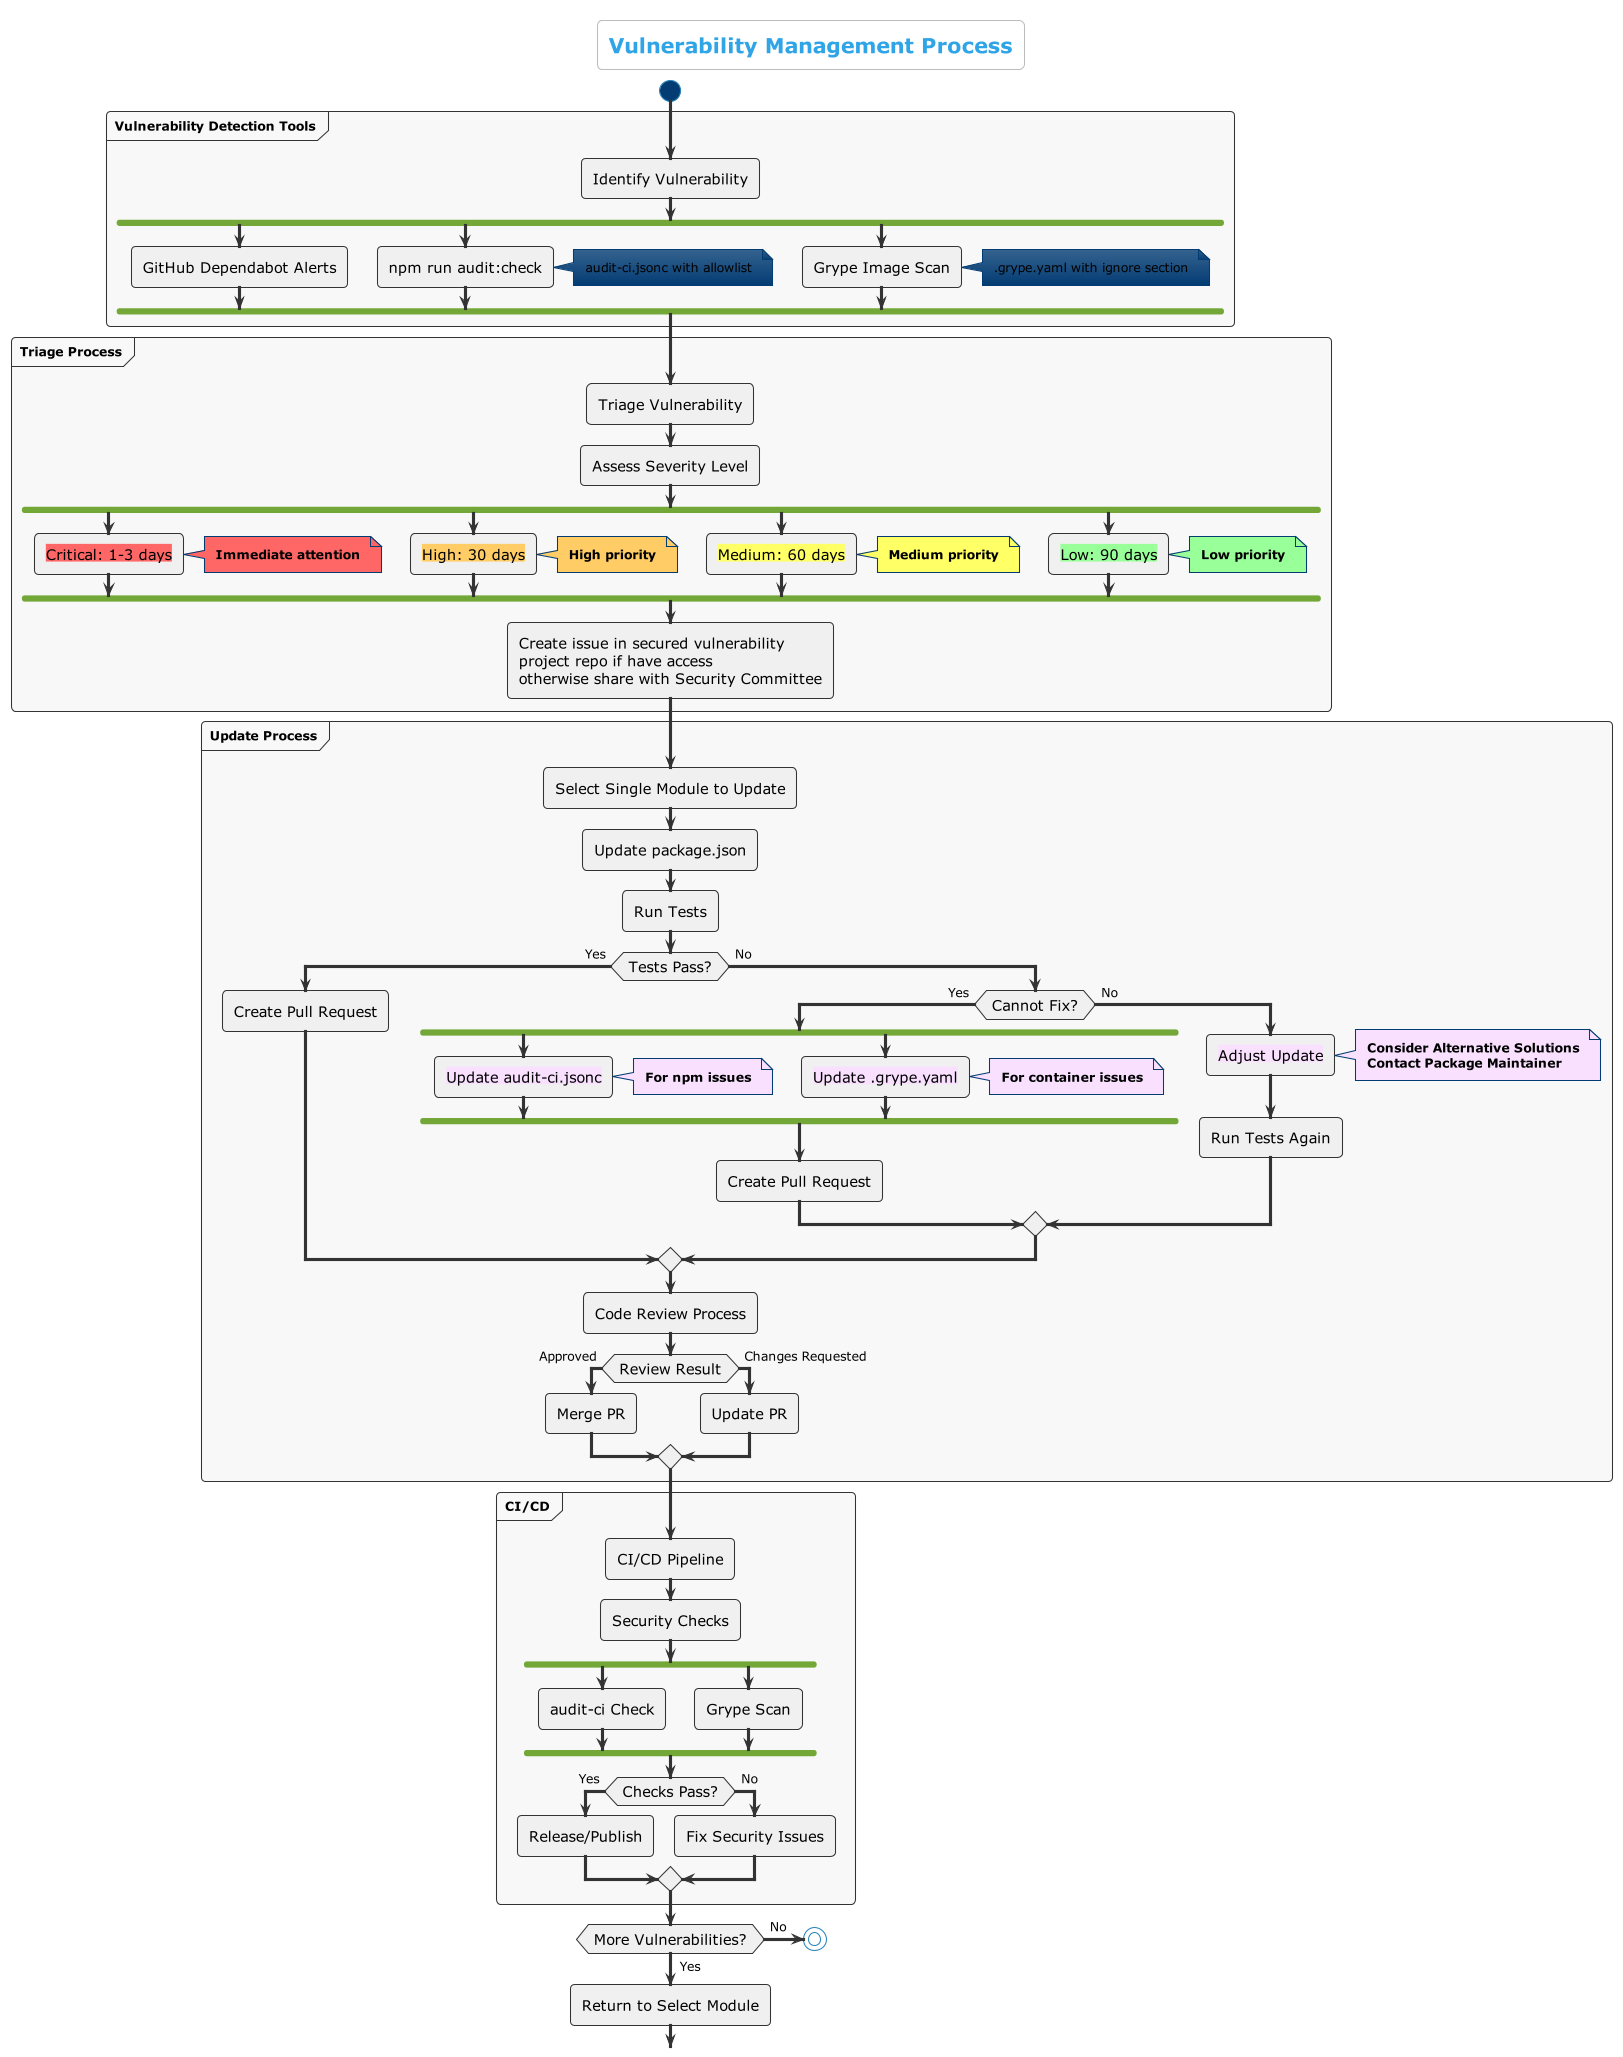

The diagram above was rendered by PlantUML. Its source (embedded in the PNG):
@startuml vulnerability-management-process
!theme cerulean

skinparam ActivityBackgroundColor #f0f0f0
skinparam ActivityBorderColor #333333
skinparam ArrowColor #333333
skinparam backgroundColor white
skinparam ActivityFontColor black
skinparam ActivityFontSize 14
skinparam noteFontColor black
skinparam ArrowFontColor black
skinparam PartitionFontColor #000000
skinparam PartitionFontStyle bold
skinparam PartitionBorderColor #333333
skinparam PartitionBackgroundColor #f8f8f8

title Vulnerability Management Process

start

partition "Vulnerability Detection Tools" {
  :Identify Vulnerability;
  fork
    :GitHub Dependabot Alerts;
  fork again
    :npm run audit:check;
    note right: audit-ci.jsonc with allowlist
  fork again
    :Grype Image Scan;
    note right: .grype.yaml with ignore section
  end fork
}

partition "Triage Process" {
  :Triage Vulnerability;
  :Assess Severity Level;
  fork
    :<back:#FF6666>Critical: 1-3 days</back>;
    note right #FF6666: <b><color:black>Immediate attention</color></b>
  fork again
    :<back:#FFCC66>High: 30 days</back>;
    note right #FFCC66: <b><color:black>High priority</color></b>
  fork again
    :<back:#FFFF66>Medium: 60 days</back>;
    note right #FFFF66: <b><color:black>Medium priority</color></b>
  fork again
    :<back:#99FF99>Low: 90 days</back>;
    note right #99FF99: <b><color:black>Low priority</color></b>
  end fork
  :Create issue in secured vulnerability\nproject repo if have access\notherwise share with Security Committee;
}

partition "Update Process" {
  :Select Single Module to Update;
  :Update package.json;
  :Run Tests;
  if (Tests Pass?) then (Yes)
    :Create Pull Request;
  else (No)
    if (Cannot Fix?) then (Yes)
      fork
        :<back:#F9E0FF>Update audit-ci.jsonc</back>;
        note right #F9E0FF: <b><color:black>For npm issues</color></b>
      fork again
        :<back:#F9E0FF>Update .grype.yaml</back>;
        note right #F9E0FF: <b><color:black>For container issues</color></b>
      end fork
      :Create Pull Request;
    else (No)
      :<back:#F9E0FF>Adjust Update</back>;
      note right #F9E0FF
        <b><color:black>Consider Alternative Solutions</color></b>
        <b><color:black>Contact Package Maintainer</color></b>
      end note
      :Run Tests Again;
    endif
  endif
  :Code Review Process;
  if (Review Result) then (Approved)
    :Merge PR;
  else (Changes Requested)
    :Update PR;
  endif
}

partition "CI/CD" {
  :CI/CD Pipeline;
  :Security Checks;
  fork
    :audit-ci Check;
  fork again
    :Grype Scan;
  end fork
  if (Checks Pass?) then (Yes)
    :Release/Publish;
  else (No)
    :Fix Security Issues;
  endif
}

if (More Vulnerabilities?) then (Yes)
  :Return to Select Module;
else (No)
  stop
endif

@enduml